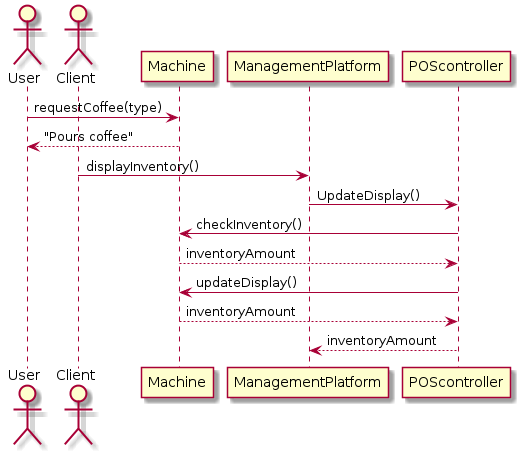

The diagram above was rendered by PlantUML. Its source (embedded in the PNG):
@startuml
actor User
actor Client

User -> Machine: requestCoffee(type)
Machine --> User : "Pours coffee"

Client -> ManagementPlatform : displayInventory()
ManagementPlatform -> POScontroller : UpdateDisplay()
POScontroller -> Machine : checkInventory()
Machine --> POScontroller : inventoryAmount
POScontroller -> Machine : updateDisplay()
Machine --> POScontroller : inventoryAmount
POScontroller --> ManagementPlatform : inventoryAmount
@enduml